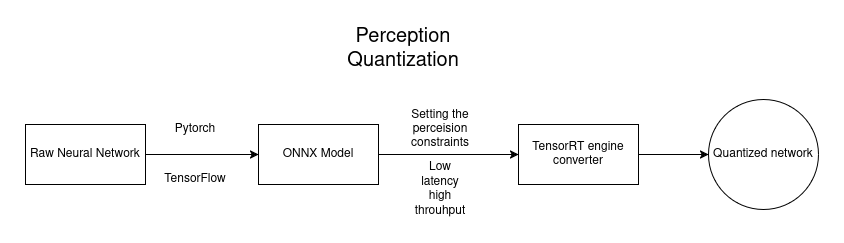

The diagram above was exported from draw.io. Its source (the exported page's mxGraphModel, read from the mxfile embedded in the PNG):
<mxGraphModel dx="1434" dy="790" grid="1" gridSize="10" guides="1" tooltips="1" connect="1" arrows="1" fold="1" page="1" pageScale="1" pageWidth="3000" pageHeight="3000" math="0" shadow="0">
  <root>
    <mxCell id="0" />
    <mxCell id="1" parent="0" />
    <mxCell id="fpWzkkfMUIHhw0rklBCD-12" value="&lt;font style=&quot;font-size: 20px;&quot;&gt;&lt;span data-huuid=&quot;16780075841518973907&quot;&gt;&lt;span&gt;Perception Quantization&lt;/span&gt;&lt;/span&gt; &lt;br&gt;&lt;/font&gt;" style="text;html=1;align=center;verticalAlign=middle;whiteSpace=wrap;rounded=0;" vertex="1" parent="1">
      <mxGeometry x="570" y="110" width="170" height="30" as="geometry" />
    </mxCell>
    <mxCell id="fpWzkkfMUIHhw0rklBCD-13" value="ONNX Model" style="rounded=0;whiteSpace=wrap;html=1;" vertex="1" parent="1">
      <mxGeometry x="510" y="200" width="120" height="60" as="geometry" />
    </mxCell>
    <mxCell id="fpWzkkfMUIHhw0rklBCD-14" value="" style="endArrow=classic;html=1;rounded=0;" edge="1" parent="1" target="fpWzkkfMUIHhw0rklBCD-15">
      <mxGeometry width="50" height="50" relative="1" as="geometry">
        <mxPoint x="630" y="230" as="sourcePoint" />
        <mxPoint x="800" y="230" as="targetPoint" />
      </mxGeometry>
    </mxCell>
    <mxCell id="fpWzkkfMUIHhw0rklBCD-15" value="TensorRT engine converter" style="rounded=0;whiteSpace=wrap;html=1;" vertex="1" parent="1">
      <mxGeometry x="770" y="200" width="120" height="60" as="geometry" />
    </mxCell>
    <mxCell id="fpWzkkfMUIHhw0rklBCD-16" value="Setting the perceision constraints" style="text;html=1;align=center;verticalAlign=middle;whiteSpace=wrap;rounded=0;" vertex="1" parent="1">
      <mxGeometry x="662" y="190" width="60" height="30" as="geometry" />
    </mxCell>
    <mxCell id="fpWzkkfMUIHhw0rklBCD-17" value="Low latency high throuhput" style="text;html=1;align=center;verticalAlign=middle;whiteSpace=wrap;rounded=0;" vertex="1" parent="1">
      <mxGeometry x="662" y="250" width="60" height="30" as="geometry" />
    </mxCell>
    <mxCell id="fpWzkkfMUIHhw0rklBCD-18" value="Raw Neural Network" style="rounded=0;whiteSpace=wrap;html=1;" vertex="1" parent="1">
      <mxGeometry x="277" y="200" width="120" height="60" as="geometry" />
    </mxCell>
    <mxCell id="fpWzkkfMUIHhw0rklBCD-19" value="" style="endArrow=classic;html=1;rounded=0;" edge="1" parent="1" target="fpWzkkfMUIHhw0rklBCD-13">
      <mxGeometry width="50" height="50" relative="1" as="geometry">
        <mxPoint x="397" y="230" as="sourcePoint" />
        <mxPoint x="447" y="180" as="targetPoint" />
      </mxGeometry>
    </mxCell>
    <mxCell id="fpWzkkfMUIHhw0rklBCD-20" value="Pytorch" style="text;html=1;align=center;verticalAlign=middle;whiteSpace=wrap;rounded=0;" vertex="1" parent="1">
      <mxGeometry x="417" y="190" width="60" height="30" as="geometry" />
    </mxCell>
    <mxCell id="fpWzkkfMUIHhw0rklBCD-21" value="TensorFlow" style="text;html=1;align=center;verticalAlign=middle;whiteSpace=wrap;rounded=0;" vertex="1" parent="1">
      <mxGeometry x="417" y="240" width="60" height="30" as="geometry" />
    </mxCell>
    <mxCell id="fpWzkkfMUIHhw0rklBCD-22" value="Quantized network" style="ellipse;whiteSpace=wrap;html=1;aspect=fixed;" vertex="1" parent="1">
      <mxGeometry x="960" y="175" width="110" height="110" as="geometry" />
    </mxCell>
    <mxCell id="fpWzkkfMUIHhw0rklBCD-23" value="" style="endArrow=classic;html=1;rounded=0;" edge="1" parent="1" target="fpWzkkfMUIHhw0rklBCD-22">
      <mxGeometry width="50" height="50" relative="1" as="geometry">
        <mxPoint x="890" y="230" as="sourcePoint" />
        <mxPoint x="940" y="180" as="targetPoint" />
      </mxGeometry>
    </mxCell>
  </root>
</mxGraphModel>